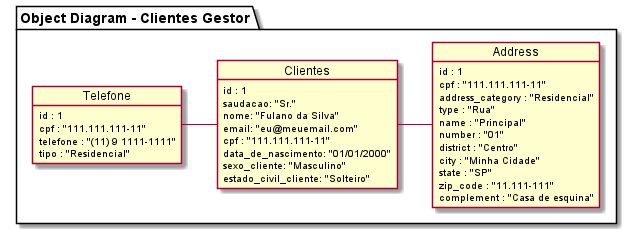

The diagram above was rendered by PlantUML. Its source (embedded in the PNG):
@startuml Object Diagram

package "Object Diagram - Clientes Gestor" {

Clientes -right- Address
Clientes -left- Telefone

object Clientes {
  id : 1
  saudacao: "Sr."
  nome: "Fulano da Silva"
  email: "eu@meuemail.com"
  cpf : "111.111.111-11"
  data_de_nascimento: "01/01/2000"
  sexo_cliente: "Masculino"
  estado_civil_cliente: "Solteiro"
}

object Address {
  id : 1
  cpf : "111.111.111-11"
  address_category : "Residencial"
  type : "Rua"
  name : "Principal"
  number : "01"
  district : "Centro"
  city : "Minha Cidade"
  state : "SP"
  zip_code : "11.111-111"
  complement : "Casa de esquina"
}

object Telefone {
  id : 1
  cpf : "111.111.111-11"
  telefone : "(11) 9 1111-1111"
  tipo : "Residencial"
}

}

@enduml